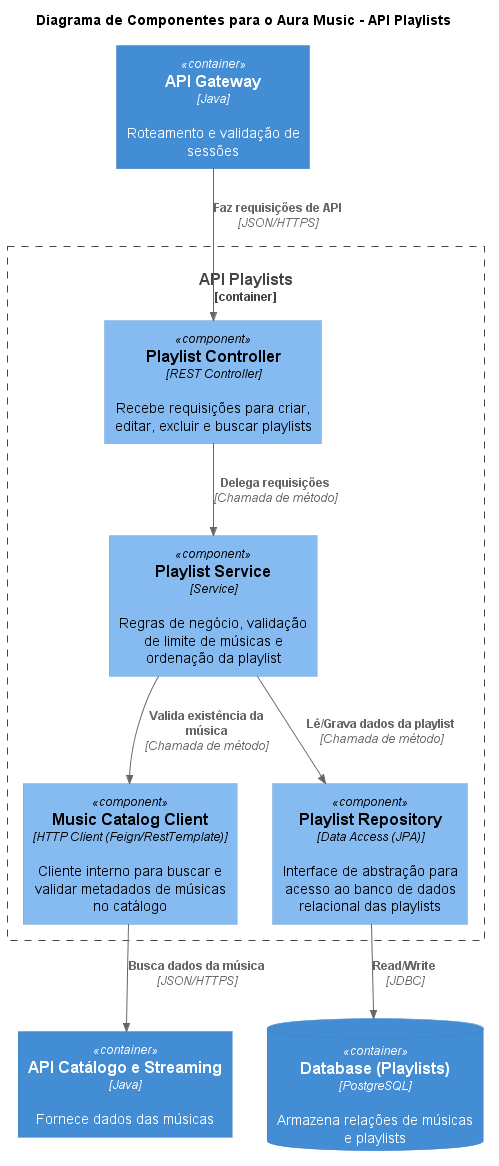

The diagram above was rendered by PlantUML. Its source (embedded in the PNG):
@startuml Component_Playlists
!include https://raw.githubusercontent.com/plantuml-stdlib/C4-PlantUML/master/C4_Component.puml

title Diagrama de Componentes para o Aura Music - API Playlists

' Contêineres que interagem com este contêiner
Container(api_gateway, "API Gateway", "Java", "Roteamento e validação de sessões")
Container(api_musicas, "API Catálogo e Streaming", "Java", "Fornece dados das músicas")
ContainerDb(db_playlists, "Database (Playlists)", "PostgreSQL", "Armazena relações de músicas e playlists")

Container_Boundary(api_playlists_boundary, "API Playlists") {
    
    Component(playlist_controller, "Playlist Controller", "REST Controller", "Recebe requisições para criar, editar, excluir e buscar playlists")
    Component(playlist_service, "Playlist Service", "Service", "Regras de negócio, validação de limite de músicas e ordenação da playlist")
    
    Component(music_client, "Music Catalog Client", "HTTP Client (Feign/RestTemplate)", "Cliente interno para buscar e validar metadados de músicas no catálogo")
    Component(playlist_repo, "Playlist Repository", "Data Access (JPA)", "Interface de abstração para acesso ao banco de dados relacional das playlists")

    ' Relações internas
    Rel(playlist_controller, playlist_service, "Delega requisições", "Chamada de método")
    Rel(playlist_service, music_client, "Valida existência da música", "Chamada de método")
    Rel(playlist_service, playlist_repo, "Lê/Grava dados da playlist", "Chamada de método")
}

' Relações externas
Rel(api_gateway, playlist_controller, "Faz requisições de API", "JSON/HTTPS")
Rel(music_client, api_musicas, "Busca dados da música", "JSON/HTTPS")
Rel(playlist_repo, db_playlists, "Read/Write", "JDBC")

@enduml